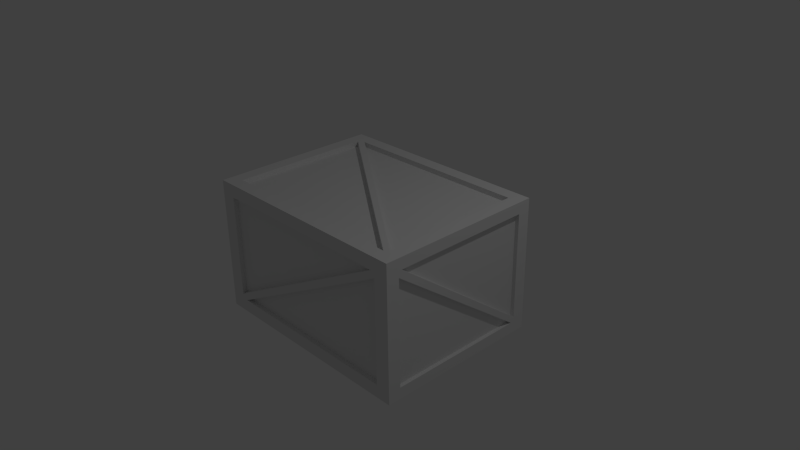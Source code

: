 # Source: box.blend  (saved by Blender 2.76.0; exported with 4.5.12 LTS)
import bpy
from mathutils import Matrix  # noqa: F401  (used for matrix-valued properties, if any)

bpy.ops.wm.read_factory_settings(use_empty=True)
scene = bpy.context.scene
scene.name = 'Scene'

# ---- collections
col_collection_1 = bpy.data.collections.new('Collection 1'); scene.collection.children.link(col_collection_1)

# ---- materials (node trees are filled in below, after node groups)
mat_material = bpy.data.materials.new('Material')
mat_material.alpha_threshold = 0.0
mat_material.use_transparent_shadow = False
mat_material.roughness = 0.5
mat_material.line_color = (0.0, 0.0, 0.0, 1.0)

# ---- material node trees

# ---- world
world_world = bpy.data.worlds.new('World'); scene.world = world_world
world_world.color = (0.05088, 0.05088, 0.05088)
world_world.use_sun_shadow = False
world_world.sun_shadow_jitter_overblur = 0.0
world_world.cycles.sampling_method = 'MANUAL'
world_world.cycles.sample_map_resolution = 256

# ---- cameras
cam_camera = bpy.data.cameras.new('Camera')
cam_camera.clip_end = 100.0
cam_camera.lens = 35.0
cam_camera.sensor_width = 32.0
cam_camera.sensor_height = 18.0
cam_camera.ortho_scale = 7.314
cam_camera.dof.focus_distance = 0.0
cam_camera.dof.aperture_fstop = 128.0

# ---- lights
light_lamp = bpy.data.lights.new('Lamp', 'POINT')
light_lamp.transmission_factor = 0.0
light_lamp.cutoff_distance = 30.0
light_lamp.energy = 100.0
light_lamp.shadow_buffer_clip_start = 1.001
light_lamp.shadow_soft_size = 0.1
light_lamp.shadow_maximum_resolution = 0.006
light_lamp.use_absolute_resolution = True
light_lamp.cycles.use_multiple_importance_sampling = False

# ---- meshes
me_cube = bpy.data.meshes.new('Cube')
me_cube.from_pydata([(1.0, 1.169, -0.919), (1.0, -1.169, -0.919), (-1.0, -1.169, -0.919), (-1.0, 1.169, -0.919), (1.0, 1.169, 0.919), (1.0, -1.169, 0.919), (-1.0, -1.169, 0.919), (-1.0, 1.169, 0.919), (0.8667, 1.169, -0.7397), (-0.8667, 1.169, -0.7397), (0.8667, 1.169, 0.7397), (0.8667, -1.169, -0.7397), (-0.8667, -1.169, -0.7397), (0.8667, -1.169, 0.7397), (-0.8667, -1.169, 0.7397), (-0.8667, 1.169, 0.7397), (0.8667, 1.105, -0.7397), (-0.8667, 1.105, -0.7397), (0.8667, 1.105, 0.7397), (0.8667, -1.105, -0.7397), (-0.8667, -1.105, -0.7397), (0.8667, -1.105, 0.7397), (-0.8667, -1.105, 0.7397), (-0.8667, 1.105, 0.7397), (1.0, 0.992, -0.7624), (1.0, -0.992, -0.7624), (1.0, 0.992, 0.7624), (1.0, -0.992, 0.7624), (-1.0, -0.992, -0.7624), (-1.0, 0.992, -0.7624), (-1.0, -0.992, 0.7624), (-1.0, 0.992, 0.7624), (0.9655, 0.992, -0.7624), (0.9655, -0.992, -0.7624), (0.9655, 0.992, 0.7624), (0.9655, -0.992, 0.7624), (-0.9655, -0.992, -0.7624), (-0.9655, 0.992, -0.7624), (-0.9655, -0.992, 0.7624), (-0.9655, 0.992, 0.7624), (0.883, 0.9943, -0.919), (0.883, -0.9943, -0.919), (-0.883, 0.9943, -0.919), (-0.883, -0.9943, -0.919), (0.883, 0.9943, 0.919), (0.883, -0.9943, 0.919), (-0.883, 0.9943, 0.919), (-0.883, -0.9943, 0.919), (0.883, 0.9943, -0.8489), (0.883, -0.9943, -0.8489), (-0.883, 0.9943, -0.8489), (-0.883, -0.9943, -0.8489), (0.883, 0.9943, 0.8489), (0.883, -0.9943, 0.8489), (-0.883, 0.9943, 0.8489), (-0.883, -0.9943, 0.8489), (-0.9352, 1.169, -0.919), (-0.9352, -1.169, -0.919), (-0.9352, 1.169, 0.919), (-0.9352, -1.169, 0.919), (-0.8105, 1.169, -0.7397), (-0.8105, -1.169, -0.7397), (-0.8105, 1.169, 0.7397), (-0.8105, -1.169, 0.7397), (-0.8105, 1.105, -0.7397), (-0.8105, -1.105, -0.7397), (-0.8105, 1.105, 0.7397), (-0.8105, -1.105, 0.7397), (-0.8258, 0.9943, -0.919), (-0.8258, -0.9943, -0.919), (-0.8258, 0.9943, 0.919), (-0.8258, -0.9943, 0.919), (-0.8258, 0.9943, -0.8489), (-0.8258, -0.9943, -0.8489), (-0.8258, 0.9943, 0.8489), (-0.8258, -0.9943, 0.8489), (0.9572, 1.169, -0.919), (0.9572, -1.169, -0.919), (0.9572, 1.169, 0.919), (0.9572, -1.169, 0.919), (0.8296, 1.169, -0.7397), (0.8296, -1.169, -0.7397), (0.8296, 1.169, 0.7397), (0.8296, -1.169, 0.7397), (0.8296, 1.105, -0.7397), (0.8296, -1.105, -0.7397), (0.8296, 1.105, 0.7397), (0.8296, -1.105, 0.7397), (0.8452, 0.9943, -0.919), (0.8452, -0.9943, -0.919), (0.8452, 0.9943, 0.919), (0.8452, -0.9943, 0.919), (0.8452, 0.9943, -0.8489), (0.8452, -0.9943, -0.8489), (0.8452, 0.9943, 0.8489), (0.8452, -0.9943, 0.8489), (1.0, 1.115, -0.919), (-1.0, 1.115, -0.919), (1.0, 1.115, 0.919), (-1.0, 1.115, 0.919), (1.0, 0.9463, -0.7624), (-1.0, 0.9463, -0.7624), (1.0, 0.9463, 0.7624), (-1.0, 0.9463, 0.7624), (0.9655, 0.9463, -0.7624), (-0.9655, 0.9463, -0.7624), (0.9655, 0.9463, 0.7624), (-0.9655, 0.9463, 0.7624), (0.883, 0.9485, -0.919), (-0.883, 0.9485, -0.919), (0.883, 0.9485, 0.919), (-0.883, 0.9485, 0.919), (0.883, 0.9485, -0.8489), (-0.883, 0.9485, -0.8489), (0.883, 0.9485, 0.8489), (-0.883, 0.9485, 0.8489), (-0.8258, 0.9485, 0.8489), (-0.8258, 0.9485, -0.8489), (0.8452, 0.9485, -0.8489), (0.8452, 0.9485, 0.8489), (1.0, -1.113, -0.919), (1.0, -1.113, 0.919), (1.0, -0.9449, -0.7624), (1.0, -0.9449, 0.7624), (0.9655, -0.9449, -0.7624), (0.9655, -0.9449, 0.7624), (0.883, -0.9471, -0.919), (0.883, -0.9471, 0.919), (0.883, -0.9471, -0.8489), (0.883, -0.9471, 0.8489), (-0.8258, -0.9471, 0.8489), (0.8452, -0.9471, 0.8489), (-1.0, -1.113, -0.919), (-1.0, -1.113, 0.919), (-1.0, -0.9449, -0.7624), (-1.0, -0.9449, 0.7624), (-0.9655, -0.9449, -0.7624), (-0.9655, -0.9449, 0.7624), (-0.883, -0.9471, -0.919), (-0.883, -0.9471, 0.919), (-0.883, -0.9471, -0.8489), (-0.883, -0.9471, 0.8489), (-0.8258, -0.9471, -0.8489), (0.8452, -0.9471, -0.8489), (1.0, 1.169, -0.8358), (1.0, -1.169, -0.8358), (-1.0, -1.169, -0.8358), (-1.0, 1.169, -0.8358), (0.8667, 1.169, -0.6727), (0.8667, -1.169, -0.6727), (-0.8667, -1.169, -0.6727), (-0.8667, 1.169, -0.6727), (0.8667, 1.105, -0.6727), (0.8667, -1.105, -0.6727), (-0.8667, -1.105, -0.6727), (-0.8667, 1.105, -0.6727), (1.0, 0.992, -0.6933), (1.0, -0.992, -0.6933), (-1.0, -0.992, -0.6933), (-1.0, 0.992, -0.6933), (0.9655, 0.992, -0.6933), (0.9655, -0.992, -0.6933), (-0.9655, -0.992, -0.6933), (-0.9655, 0.992, -0.6933), (-0.8105, 1.105, -0.6727), (-0.8105, -1.105, -0.6727), (0.8296, -1.105, -0.6727), (0.8296, 1.105, -0.6727), (-0.9655, 0.9463, -0.6933), (0.9655, 0.9463, -0.6933), (-0.9655, -0.9449, -0.6933), (0.9655, -0.9449, -0.6933), (1.0, 1.169, 0.8159), (1.0, -1.169, 0.8159), (-1.0, -1.169, 0.8159), (-1.0, 1.169, 0.8159), (0.8667, 1.169, 0.6567), (0.8667, -1.169, 0.6567), (-0.8667, -1.169, 0.6567), (-0.8667, 1.169, 0.6567), (0.8667, 1.105, 0.6567), (0.8667, -1.105, 0.6567), (-0.8667, -1.105, 0.6567), (-0.8667, 1.105, 0.6567), (1.0, 0.992, 0.6768), (1.0, -0.992, 0.6768), (-1.0, -0.992, 0.6768), (-1.0, 0.992, 0.6768), (0.9655, 0.992, 0.6768), (0.9655, -0.992, 0.6768), (-0.9655, -0.992, 0.6768), (-0.9655, 0.992, 0.6768), (-0.8105, 1.105, 0.6567), (0.8296, 1.105, 0.6567), (-0.8105, -1.105, 0.6567), (0.8296, -1.105, 0.6567), (-0.9655, 0.9463, 0.6768), (0.9655, 0.9463, 0.6768), (-0.9655, -0.9449, 0.6768), (0.9655, -0.9449, 0.6768)], [], [(98, 4, 44, 110), (79, 5, 45, 91), (174, 6, 30, 186), (146, 2, 12, 150), (121, 5, 27, 123), (59, 6, 14, 63), (179, 15, 23, 183), (63, 14, 22, 67), (173, 5, 13, 177), (144, 0, 8, 148), (78, 4, 10, 82), (175, 7, 15, 179), (77, 1, 11, 81), (56, 3, 9, 60), (194, 67, 22, 182), (164, 64, 17, 155), (177, 13, 21, 181), (148, 8, 16, 152), (82, 10, 18, 86), (150, 12, 20, 154), (81, 11, 19, 85), (60, 9, 17, 64), (186, 30, 38, 190), (123, 27, 35, 125), (145, 1, 25, 157), (172, 4, 26, 184), (99, 7, 31, 103), (96, 0, 24, 100), (147, 3, 29, 159), (132, 2, 28, 134), (199, 125, 35, 189), (196, 107, 39, 191), (157, 25, 33, 161), (100, 24, 32, 104), (103, 31, 39, 107), (159, 29, 37, 163), (134, 28, 36, 136), (184, 26, 34, 188), (139, 47, 55, 141), (126, 41, 49, 128), (133, 6, 47, 139), (120, 1, 41, 126), (58, 7, 46, 70), (97, 3, 42, 109), (57, 2, 43, 69), (76, 0, 40, 88), (142, 73, 51, 140), (130, 141, 55, 75), (70, 46, 54, 74), (109, 42, 50, 113), (88, 40, 48, 92), (91, 45, 53, 95), (110, 44, 52, 114), (69, 43, 51, 73), (89, 69, 73, 93), (47, 71, 75, 55), (42, 68, 72, 50), (90, 70, 74, 94), (131, 130, 75, 95), (143, 93, 73, 142), (3, 56, 68, 42), (77, 57, 69, 89), (78, 58, 70, 90), (80, 60, 64, 84), (12, 61, 65, 20), (15, 62, 66, 23), (167, 84, 64, 164), (195, 87, 67, 194), (76, 56, 60, 80), (2, 57, 61, 12), (7, 58, 62, 15), (83, 63, 67, 87), (79, 59, 63, 83), (6, 59, 71, 47), (5, 79, 83, 13), (13, 83, 87, 21), (0, 76, 80, 8), (181, 21, 87, 195), (152, 16, 84, 167), (8, 80, 84, 16), (4, 78, 90, 44), (1, 77, 89, 41), (128, 49, 93, 143), (129, 131, 95, 53), (44, 90, 94, 52), (41, 89, 93, 49), (71, 91, 95, 75), (68, 88, 92, 72), (56, 76, 88, 68), (61, 81, 85, 65), (62, 82, 86, 66), (57, 77, 81, 61), (58, 78, 82, 62), (59, 79, 91, 71), (52, 94, 119, 114), (48, 112, 118, 92), (92, 118, 117, 72), (94, 74, 116, 119), (127, 110, 114, 129), (138, 109, 113, 140), (74, 54, 115, 116), (72, 117, 113, 50), (132, 97, 109, 138), (0, 96, 108, 40), (7, 99, 111, 46), (40, 108, 112, 48), (46, 111, 115, 54), (29, 101, 105, 37), (135, 103, 107, 137), (122, 100, 104, 124), (198, 137, 107, 196), (188, 34, 106, 197), (3, 97, 101, 29), (120, 96, 100, 122), (133, 99, 103, 135), (26, 102, 106, 34), (4, 98, 102, 26), (121, 98, 110, 127), (5, 121, 127, 45), (6, 133, 135, 30), (1, 120, 122, 25), (190, 38, 137, 198), (25, 122, 124, 33), (30, 135, 137, 38), (2, 132, 138, 43), (43, 138, 140, 51), (45, 127, 129, 53), (114, 119, 131, 129), (112, 128, 143, 118), (118, 143, 142, 117), (119, 116, 130, 131), (116, 115, 141, 130), (117, 142, 140, 113), (96, 120, 126, 108), (99, 133, 139, 111), (108, 126, 128, 112), (111, 139, 141, 115), (101, 134, 136, 105), (197, 106, 125, 199), (97, 132, 134, 101), (102, 123, 125, 106), (98, 121, 123, 102), (128, 126, 68, 72), (109, 89, 93, 113), (126, 41, 89, 109, 42, 68), (115, 95, 91, 111), (127, 129, 74, 70), (70, 46, 111, 91, 45, 127), (104, 169, 171, 124), (36, 162, 170, 136), (32, 160, 169, 104), (136, 170, 168, 105), (180, 152, 167, 193), (19, 153, 166, 85), (85, 166, 165, 65), (193, 167, 164, 192), (24, 156, 160, 32), (187, 159, 163, 191), (185, 157, 161, 189), (105, 168, 163, 37), (124, 171, 161, 33), (175, 147, 159, 187), (0, 144, 156, 24), (173, 145, 157, 185), (28, 158, 162, 36), (178, 150, 154, 182), (176, 148, 152, 180), (11, 149, 153, 19), (192, 164, 155, 183), (65, 165, 154, 20), (3, 147, 151, 9), (172, 144, 148, 176), (1, 145, 149, 11), (9, 151, 155, 17), (174, 146, 150, 178), (2, 146, 158, 28), (6, 174, 178, 14), (4, 172, 176, 10), (66, 192, 183, 23), (10, 176, 180, 18), (14, 178, 182, 22), (5, 173, 185, 27), (7, 175, 187, 31), (27, 185, 189, 35), (31, 187, 191, 39), (86, 193, 192, 66), (18, 180, 193, 86), (169, 197, 199, 171), (162, 190, 198, 170), (160, 188, 197, 169), (170, 198, 196, 168), (153, 181, 195, 166), (166, 195, 194, 165), (156, 184, 188, 160), (168, 196, 191, 163), (171, 199, 189, 161), (144, 172, 184, 156), (158, 186, 190, 162), (149, 177, 181, 153), (165, 194, 182, 154), (147, 175, 179, 151), (145, 173, 177, 149), (151, 179, 183, 155), (146, 174, 186, 158), (151, 82, 86, 155), (180, 176, 60, 64), (60, 9, 151, 82, 10, 176), (189, 185, 100, 104), (156, 160, 125, 123), (100, 24, 156, 123, 27, 185), (154, 150, 83, 87), (181, 177, 61, 65), (177, 13, 83, 150, 12, 61), (191, 136, 134, 187), (162, 107, 103, 158), (134, 28, 158, 103, 31, 187)])
_uv = me_cube.uv_layers.new(name='UVMap')
_uv.uv.foreach_set('vector', [0.4063, 0.2251, 0.4059, 0.2258, 0.3903, 0.2205, 0.3841, 0.2201, 0.09197, 0.3094, 0.1008, 0.3147, 0.1477, 0.3048, 0.1491, 0.3101, 0.2825, 0.4482, 0.2818, 0.447, 0.2963, 0.4453, 0.2985, 0.4507, 0.2966, 0.5335, 0.2902, 0.5499, 0.2692, 0.5151, 0.2723, 0.5039, 0.1178, 0.3132, 0.1008, 0.3147, 0.1292, 0.3121, 0.1362, 0.3103, 0.2823, 0.4465, 0.2818, 0.447, 0.2699, 0.4455, 0.2669, 0.4387, 0.4769, 0.4173, 0.4701, 0.4086, 0.481, 0.4148, 0.4858, 0.4299, 0.2669, 0.4387, 0.2699, 0.4455, 0.2589, 0.4396, 0.2612, 0.4283, 0.1296, 0.3818, 0.1388, 0.3871, 0.06712, 0.38, 0.115, 0.3803, 0.3884, 0.2145, 0.3893, 0.1961, 0.4185, 0.2234, 0.4131, 0.2318, 0.4031, 0.2221, 0.4059, 0.2258, 0.4194, 0.2231, 0.4225, 0.2239, 0.4559, 0.4007, 0.4544, 0.4009, 0.4701, 0.4086, 0.4769, 0.4173, 0.1084, 0.372, 0.1118, 0.3627, 0.1255, 0.3957, 0.1259, 0.3969, 0.6121, 0.4985, 0.5987, 0.507, 0.6289, 0.4829, 0.6074, 0.476, 0.7471, 0.6947, 0.7471, 0.7052, 0.74, 0.7052, 0.74, 0.6947, 0.7767, 0.7066, 0.7767, 0.7151, 0.7696, 0.7151, 0.7696, 0.7066, 0.5117, 0.8839, 0.5222, 0.8839, 0.5222, 0.892, 0.5117, 0.892, 0.4131, 0.2318, 0.4185, 0.2234, 0.4324, 0.2269, 0.4266, 0.2345, 0.5774, 0.8907, 0.5727, 0.8907, 0.5727, 0.8827, 0.5774, 0.8827, 0.5398, 0.9105, 0.5398, 0.902, 0.5478, 0.902, 0.5478, 0.9105, 0.08271, 0.3286, 0.08223, 0.3269, 0.08099, 0.3449, 0.08874, 0.3494, 0.4937, 0.8605, 0.4937, 0.8676, 0.4857, 0.8676, 0.4857, 0.8605, 0.2985, 0.4507, 0.2963, 0.4453, 0.299, 0.4439, 0.3014, 0.4488, 0.0002686, 0.8339, 0.0002686, 0.8279, 0.004631, 0.8279, 0.004631, 0.8339, 0.1274, 0.3648, 0.1118, 0.3627, 0.1373, 0.3313, 0.1411, 0.3355, 0.3562, 0.3261, 0.3562, 0.3237, 0.3483, 0.3297, 0.3465, 0.3241, 0.5416, 0.3317, 0.5437, 0.3342, 0.5509, 0.3239, 0.5469, 0.3289, 0.3809, 0.192, 0.3893, 0.1961, 0.3491, 0.2203, 0.3414, 0.2187, 0.6438, 0.4149, 0.6567, 0.4214, 0.5948, 0.4449, 0.5875, 0.4381, 0.2963, 0.5608, 0.2902, 0.5499, 0.3277, 0.5441, 0.3385, 0.5481, 0.7472, 0.7039, 0.7472, 0.7147, 0.7413, 0.7147, 0.7413, 0.7039, 0.9724, 0.5281, 0.9724, 0.5173, 0.9782, 0.5173, 0.9782, 0.5281, 0.1411, 0.3355, 0.1373, 0.3313, 0.1407, 0.3238, 0.1415, 0.3211, 0.01933, 0.8171, 0.01933, 0.8229, 0.01497, 0.8229, 0.01497, 0.8171, 0.005168, 0.8337, 0.005168, 0.8279, 0.009531, 0.8279, 0.009531, 0.8337, 0.5875, 0.4381, 0.5948, 0.4449, 0.5828, 0.4506, 0.5711, 0.4503, 0.01443, 0.8171, 0.01443, 0.8231, 0.01007, 0.8231, 0.01007, 0.8171, 0.3465, 0.3241, 0.3483, 0.3297, 0.3473, 0.3324, 0.3453, 0.3274, 0.308, 0.4072, 0.3051, 0.4048, 0.3072, 0.4115, 0.3081, 0.4189, 0.5484, 0.867, 0.5543, 0.867, 0.5543, 0.8758, 0.5484, 0.8758, 0.2817, 0.4484, 0.2818, 0.447, 0.2844, 0.4512, 0.2864, 0.4529, 0.1095, 0.3512, 0.1118, 0.3627, 0.105, 0.3592, 0.1145, 0.3381, 0.4535, 0.4018, 0.4544, 0.4009, 0.4318, 0.4036, 0.4287, 0.3993, 0.6486, 0.4329, 0.6567, 0.4214, 0.6624, 0.4245, 0.6433, 0.4473, 0.2794, 0.548, 0.2902, 0.5499, 0.2904, 0.5652, 0.2711, 0.562, 0.3971, 0.1937, 0.3893, 0.1961, 0.3921, 0.1842, 0.4095, 0.183, 0.7285, 0.5196, 0.7225, 0.5196, 0.7225, 0.5124, 0.7285, 0.5124, 0.9629, 0.7526, 0.9701, 0.7526, 0.9701, 0.7586, 0.9629, 0.7586, 0.5528, 0.8853, 0.5455, 0.8853, 0.5455, 0.8765, 0.5528, 0.8765, 0.5115, 0.8576, 0.5172, 0.8576, 0.5172, 0.8664, 0.5115, 0.8664, 0.4095, 0.183, 0.3921, 0.1842, 0.393, 0.1629, 0.4118, 0.1663, 0.505, 0.9111, 0.5002, 0.9111, 0.5002, 0.9022, 0.505, 0.9022, 0.3841, 0.2201, 0.3903, 0.2205, 0.3845, 0.2168, 0.375, 0.2145, 0.2711, 0.562, 0.2904, 0.5652, 0.2872, 0.5854, 0.2664, 0.5765, 0.1024, 0.3816, 0.2711, 0.562, 0.2664, 0.5765, 0.09457, 0.3889, 0.2844, 0.4512, 0.2837, 0.4476, 0.2863, 0.4525, 0.2858, 0.456, 0.5172, 0.8576, 0.5245, 0.8576, 0.5245, 0.8664, 0.5172, 0.8664, 0.3477, 0.3219, 0.4287, 0.3993, 0.4184, 0.3993, 0.3457, 0.3169, 0.7519, 0.7526, 0.9629, 0.7526, 0.9629, 0.7586, 0.7519, 0.7586, 0.7285, 0.7306, 0.7225, 0.7306, 0.7225, 0.5196, 0.7285, 0.5196, 0.5987, 0.507, 0.6121, 0.4985, 0.6107, 0.4856, 0.6036, 0.5097, 0.1084, 0.372, 0.2794, 0.548, 0.2711, 0.562, 0.1024, 0.3816, 0.3542, 0.321, 0.4535, 0.4018, 0.4287, 0.3993, 0.3477, 0.3219, 0.4003, 0.3362, 0.6074, 0.476, 0.5939, 0.4651, 0.4147, 0.3393, 0.5398, 0.902, 0.5398, 0.8949, 0.5478, 0.8949, 0.5478, 0.902, 0.4701, 0.4086, 0.4675, 0.4003, 0.4767, 0.403, 0.481, 0.4148, 0.9838, 0.7067, 0.9838, 0.7151, 0.7767, 0.7151, 0.7767, 0.7066, 0.9542, 0.6947, 0.9542, 0.7052, 0.7471, 0.7052, 0.7471, 0.6947, 0.3765, 0.3121, 0.6121, 0.4985, 0.6074, 0.476, 0.4003, 0.3362, 0.2902, 0.5499, 0.2794, 0.548, 0.2559, 0.513, 0.2692, 0.5151, 0.4544, 0.4009, 0.4535, 0.4018, 0.4675, 0.4003, 0.4701, 0.4086, 0.04928, 0.3021, 0.2805, 0.3872, 0.2726, 0.3726, 0.06898, 0.2926, 0.1325, 0.3832, 0.2823, 0.4465, 0.2669, 0.4387, 0.102, 0.378, 0.2818, 0.447, 0.2823, 0.4465, 0.2837, 0.4476, 0.2844, 0.4512, 0.1008, 0.3147, 0.09197, 0.3094, 0.04928, 0.3021, 0.0002686, 0.3049, 0.5222, 0.8839, 0.5269, 0.8839, 0.5269, 0.892, 0.5222, 0.892, 0.3893, 0.1961, 0.3971, 0.1937, 0.4249, 0.2219, 0.4185, 0.2234, 0.9588, 0.6947, 0.9588, 0.7052, 0.9542, 0.7052, 0.9542, 0.6947, 0.9884, 0.7067, 0.9884, 0.7151, 0.9838, 0.7151, 0.9838, 0.7067, 0.4185, 0.2234, 0.4249, 0.2219, 0.4417, 0.2255, 0.4324, 0.2269, 0.4059, 0.2258, 0.4031, 0.2221, 0.3939, 0.2233, 0.3903, 0.2205, 0.1118, 0.3627, 0.1084, 0.372, 0.1024, 0.3816, 0.105, 0.3592, 0.7285, 0.7354, 0.7225, 0.7354, 0.7225, 0.7306, 0.7285, 0.7306, 0.7471, 0.7526, 0.7519, 0.7526, 0.7519, 0.7586, 0.7471, 0.7586, 0.3903, 0.2205, 0.3939, 0.2233, 0.3912, 0.2163, 0.3845, 0.2168, 0.5543, 0.867, 0.5591, 0.867, 0.5591, 0.8758, 0.5543, 0.8758, 0.2837, 0.4476, 0.1732, 0.3838, 0.1893, 0.3845, 0.2863, 0.4525, 0.6707, 0.3964, 0.4095, 0.183, 0.4118, 0.1663, 0.6799, 0.3852, 0.6723, 0.4115, 0.3971, 0.1937, 0.4095, 0.183, 0.6707, 0.3964, 0.2652, 0.4914, 0.08271, 0.3286, 0.08874, 0.3494, 0.2411, 0.469, 0.4675, 0.4003, 0.3681, 0.3223, 0.3705, 0.322, 0.4767, 0.403, 0.2794, 0.548, 0.1084, 0.372, 0.1259, 0.3969, 0.2559, 0.513, 0.4535, 0.4018, 0.3542, 0.321, 0.3681, 0.3223, 0.4675, 0.4003, 0.2823, 0.4465, 0.1325, 0.3832, 0.1732, 0.3838, 0.2837, 0.4476, 0.7471, 0.5074, 0.7519, 0.5074, 0.7519, 0.5132, 0.7471, 0.5132, 0.9736, 0.7354, 0.9678, 0.7354, 0.9678, 0.7306, 0.9736, 0.7306, 0.9736, 0.7306, 0.9678, 0.7306, 0.9678, 0.5196, 0.9736, 0.5196, 0.7519, 0.5074, 0.9629, 0.5075, 0.9629, 0.5132, 0.7519, 0.5132, 0.1604, 0.3, 0.3841, 0.2201, 0.375, 0.2145, 0.1865, 0.3011, 0.3089, 0.5683, 0.6433, 0.4473, 0.6479, 0.4599, 0.3076, 0.5854, 0.9629, 0.5075, 0.9701, 0.5075, 0.9701, 0.5132, 0.9629, 0.5132, 0.9736, 0.5196, 0.9678, 0.5196, 0.9678, 0.5124, 0.9736, 0.5124, 0.2963, 0.5608, 0.6486, 0.4329, 0.6433, 0.4473, 0.3089, 0.5683, 0.3893, 0.1961, 0.3809, 0.192, 0.3737, 0.1845, 0.3921, 0.1842, 0.5437, 0.3342, 0.5416, 0.3317, 0.5034, 0.3413, 0.5119, 0.338, 0.3921, 0.1842, 0.3737, 0.1845, 0.3727, 0.1677, 0.393, 0.1629, 0.5455, 0.8853, 0.5398, 0.8853, 0.5398, 0.8765, 0.5455, 0.8765, 0.5948, 0.4449, 0.5922, 0.4486, 0.5759, 0.4545, 0.5828, 0.4506, 0.3261, 0.3942, 0.5469, 0.3289, 0.5545, 0.3192, 0.3297, 0.3888, 0.102, 0.2321, 0.3851, 0.07849, 0.3636, 0.08878, 0.1116, 0.2175, 0.7336, 0.5281, 0.7336, 0.5173, 0.9724, 0.5173, 0.9724, 0.5281, 0.9918, 0.7039, 0.9918, 0.7147, 0.986, 0.7147, 0.986, 0.7039, 0.6567, 0.4214, 0.6486, 0.4329, 0.5922, 0.4486, 0.5948, 0.4449, 0.05976, 0.2645, 0.4405, 0.04104, 0.3851, 0.07849, 0.102, 0.2321, 0.3014, 0.4008, 0.5416, 0.3317, 0.5469, 0.3289, 0.3261, 0.3942, 0.3947, 0.2342, 0.3909, 0.2359, 0.3928, 0.2458, 0.3933, 0.2381, 0.4059, 0.2258, 0.4063, 0.2251, 0.3909, 0.2359, 0.3947, 0.2342, 0.1178, 0.3132, 0.4063, 0.2251, 0.3841, 0.2201, 0.1604, 0.3, 0.1008, 0.3147, 0.1178, 0.3132, 0.1604, 0.3, 0.1477, 0.3048, 0.3015, 0.3989, 0.3014, 0.4008, 0.3261, 0.3942, 0.3218, 0.3965, 0.1118, 0.3627, 0.1095, 0.3512, 0.1397, 0.3281, 0.1373, 0.3313, 0.7277, 0.5281, 0.7277, 0.5173, 0.7336, 0.5173, 0.7336, 0.5281, 0.0988, 0.2366, 0.102, 0.2321, 0.1116, 0.2175, 0.1035, 0.2259, 0.2963, 0.4453, 0.2993, 0.4437, 0.3019, 0.4398, 0.299, 0.4439, 0.2902, 0.5499, 0.2963, 0.5608, 0.3089, 0.5683, 0.2904, 0.5652, 0.2904, 0.5652, 0.3089, 0.5683, 0.3076, 0.5854, 0.2872, 0.5854, 0.5002, 0.9111, 0.4942, 0.9111, 0.4942, 0.9022, 0.5002, 0.9022, 0.7471, 0.5132, 0.7519, 0.5132, 0.7519, 0.7526, 0.7471, 0.7526, 0.9678, 0.7354, 0.7285, 0.7354, 0.7285, 0.7306, 0.9678, 0.7306, 0.9678, 0.7306, 0.7285, 0.7306, 0.7285, 0.5196, 0.9678, 0.5196, 0.7519, 0.5132, 0.9629, 0.5132, 0.9629, 0.7526, 0.7519, 0.7526, 0.9629, 0.5132, 0.9701, 0.5132, 0.9701, 0.7526, 0.9629, 0.7526, 0.9678, 0.5196, 0.7285, 0.5196, 0.7285, 0.5124, 0.9678, 0.5124, 0.3809, 0.192, 0.1095, 0.3512, 0.1145, 0.3381, 0.3737, 0.1845, 0.5416, 0.3317, 0.3014, 0.4008, 0.308, 0.4072, 0.5034, 0.3413, 0.3737, 0.1845, 0.1145, 0.3381, 0.1086, 0.3283, 0.3727, 0.1677, 0.5034, 0.3413, 0.308, 0.4072, 0.3081, 0.4189, 0.4846, 0.3409, 0.737, 0.401, 0.381, 0.5407, 0.4075, 0.5469, 0.7141, 0.4093, 0.986, 0.7039, 0.986, 0.7147, 0.7472, 0.7147, 0.7472, 0.7039, 0.6486, 0.4329, 0.2963, 0.5608, 0.3385, 0.5481, 0.5922, 0.4486, 0.3909, 0.2359, 0.1362, 0.3103, 0.1402, 0.316, 0.3928, 0.2458, 0.4063, 0.2251, 0.1178, 0.3132, 0.1362, 0.3103, 0.3909, 0.2359, 0.1435, 0.898, 0.1435, 0.8891, 0.4701, 0.8908, 0.4701, 0.8997, 0.4706, 0.8816, 0.1422, 0.8816, 0.1422, 0.8727, 0.4706, 0.8727, 0.1435, 0.8891, 0.1391, 0.8852, 0.1422, 0.8816, 0.4706, 0.8816, 0.4749, 0.8854, 0.4701, 0.8908, 0.4705, 0.8722, 0.1422, 0.8705, 0.1422, 0.8616, 0.4706, 0.8633, 0.1436, 0.8541, 0.1436, 0.8452, 0.4701, 0.8452, 0.4701, 0.8541, 0.4701, 0.8541, 0.4749, 0.8595, 0.4706, 0.8633, 0.1422, 0.8616, 0.1391, 0.858, 0.1436, 0.8541, 0.986, 0.5222, 0.986, 0.5309, 0.7472, 0.5309, 0.7472, 0.5222, 0.7277, 0.7098, 0.7277, 0.7011, 0.7336, 0.7011, 0.7336, 0.7098, 0.9918, 0.5222, 0.9918, 0.5309, 0.986, 0.5309, 0.986, 0.5222, 0.7336, 0.7098, 0.7336, 0.7011, 0.9724, 0.7011, 0.9724, 0.7098, 0.9885, 0.5388, 0.9884, 0.7067, 0.9838, 0.7067, 0.9838, 0.5388, 0.9588, 0.5184, 0.9588, 0.5269, 0.9542, 0.5269, 0.9542, 0.5184, 0.9542, 0.5184, 0.9542, 0.5269, 0.7471, 0.5269, 0.7471, 0.5184, 0.9838, 0.5388, 0.9838, 0.7067, 0.7767, 0.7066, 0.7767, 0.5388, 0.01933, 0.8229, 0.01933, 0.8316, 0.01497, 0.8316, 0.01497, 0.8229, 0.4647, 0.389, 0.5875, 0.4381, 0.5711, 0.4503, 0.4702, 0.3755, 0.1607, 0.383, 0.1411, 0.3355, 0.1415, 0.3211, 0.1724, 0.3913, 0.9724, 0.7098, 0.9724, 0.7011, 0.9782, 0.7011, 0.9782, 0.7098, 0.7472, 0.5222, 0.7472, 0.5309, 0.7413, 0.5309, 0.7413, 0.5222, 0.4559, 0.4007, 0.6438, 0.4149, 0.5875, 0.4381, 0.4647, 0.389, 0.3893, 0.1961, 0.3884, 0.2145, 0.3536, 0.2306, 0.3491, 0.2203, 0.1296, 0.3818, 0.1274, 0.3648, 0.1411, 0.3355, 0.1607, 0.383, 0.01443, 0.8231, 0.01443, 0.8318, 0.01007, 0.8318, 0.01007, 0.8231, 0.2712, 0.4604, 0.2723, 0.5039, 0.2596, 0.4885, 0.262, 0.469, 0.3681, 0.3172, 0.4131, 0.2318, 0.4266, 0.2345, 0.3715, 0.3179, 0.1255, 0.3957, 0.1275, 0.3967, 0.122, 0.4136, 0.1247, 0.4086, 0.7767, 0.5388, 0.7767, 0.7066, 0.7696, 0.7066, 0.7696, 0.5387, 0.7471, 0.5184, 0.7471, 0.5269, 0.74, 0.5269, 0.74, 0.5184, 0.6567, 0.4214, 0.6438, 0.4149, 0.6433, 0.3931, 0.6919, 0.3933, 0.3562, 0.3261, 0.3884, 0.2145, 0.4131, 0.2318, 0.3681, 0.3172, 0.1118, 0.3627, 0.1274, 0.3648, 0.1275, 0.3967, 0.1255, 0.3957, 0.4937, 0.8676, 0.4937, 0.876, 0.4857, 0.876, 0.4857, 0.8676, 0.2825, 0.4482, 0.2966, 0.5335, 0.2723, 0.5039, 0.2712, 0.4604, 0.2902, 0.5499, 0.2966, 0.5335, 0.3286, 0.5328, 0.3277, 0.5441, 0.2818, 0.447, 0.2825, 0.4482, 0.2712, 0.4604, 0.2699, 0.4455, 0.3562, 0.3237, 0.3562, 0.3261, 0.3681, 0.3172, 0.3658, 0.3218, 0.7767, 0.5283, 0.7767, 0.5388, 0.7696, 0.5387, 0.7696, 0.5283, 0.5727, 0.8907, 0.5622, 0.8907, 0.5622, 0.8827, 0.5727, 0.8827, 0.2699, 0.4455, 0.2712, 0.4604, 0.262, 0.469, 0.2589, 0.4396, 0.1388, 0.3871, 0.1296, 0.3818, 0.1607, 0.383, 0.159, 0.3852, 0.5437, 0.3342, 0.5457, 0.3339, 0.5581, 0.3175, 0.5509, 0.3239, 0.0002686, 0.8279, 0.0002686, 0.8171, 0.004631, 0.8171, 0.004631, 0.8279, 0.005168, 0.8279, 0.005168, 0.8171, 0.009531, 0.8171, 0.009531, 0.8279, 0.9838, 0.5283, 0.9838, 0.5388, 0.7767, 0.5388, 0.7767, 0.5283, 0.9885, 0.5283, 0.9885, 0.5388, 0.9838, 0.5388, 0.9838, 0.5283, 0.986, 0.5309, 0.986, 0.7039, 0.7472, 0.7039, 0.7472, 0.5309, 0.7277, 0.7011, 0.7277, 0.5281, 0.7336, 0.5281, 0.7336, 0.7011, 0.9918, 0.5309, 0.9918, 0.7039, 0.986, 0.7039, 0.986, 0.5309, 0.7336, 0.7011, 0.7336, 0.5281, 0.9724, 0.5281, 0.9724, 0.7011, 0.9588, 0.5269, 0.9588, 0.6947, 0.9542, 0.6947, 0.9542, 0.5269, 0.9542, 0.5269, 0.9542, 0.6947, 0.7471, 0.6947, 0.7471, 0.5269, 0.3536, 0.2306, 0.3465, 0.3241, 0.3453, 0.3274, 0.343, 0.2335, 0.9724, 0.7011, 0.9724, 0.5281, 0.9782, 0.5281, 0.9782, 0.7011, 0.7472, 0.5309, 0.7472, 0.7039, 0.7413, 0.7039, 0.7413, 0.5309, 0.3884, 0.2145, 0.3562, 0.3261, 0.3465, 0.3241, 0.3536, 0.2306, 0.3286, 0.5328, 0.2985, 0.4507, 0.3014, 0.4488, 0.3406, 0.5356, 0.1275, 0.3967, 0.115, 0.3803, 0.1326, 0.3724, 0.122, 0.4136, 0.7471, 0.5269, 0.7471, 0.6947, 0.74, 0.6947, 0.74, 0.5269, 0.6438, 0.4149, 0.4559, 0.4007, 0.4769, 0.4173, 0.6433, 0.3931, 0.08481, 0.2835, 0.08798, 0.3073, 0.06747, 0.3053, 0.08496, 0.3282, 0.6433, 0.3931, 0.4769, 0.4173, 0.4858, 0.4299, 0.623, 0.3709, 0.2966, 0.5335, 0.2825, 0.4482, 0.2985, 0.4507, 0.3286, 0.5328, 0.1445, 0.9083, 0.4232, 0.9083, 0.4232, 0.9002, 0.1445, 0.9002, 0.4201, 0.9274, 0.4201, 0.9193, 0.1445, 0.9193, 0.1445, 0.9274, 0.1445, 0.9193, 0.1391, 0.9148, 0.1445, 0.9083, 0.4232, 0.9083, 0.4268, 0.9113, 0.4201, 0.9193, 0.1453, 0.9556, 0.1453, 0.9607, 0.4365, 0.9624, 0.4365, 0.9573, 0.4359, 0.9723, 0.4359, 0.9774, 0.1436, 0.9774, 0.1436, 0.9723, 0.4365, 0.9624, 0.4409, 0.9657, 0.4359, 0.9723, 0.1436, 0.9723, 0.1391, 0.9689, 0.1453, 0.9607, 0.1445, 0.955, 0.1445, 0.947, 0.4232, 0.947, 0.4232, 0.9551, 0.4201, 0.9279, 0.4201, 0.9359, 0.1445, 0.9359, 0.1445, 0.9279, 0.4201, 0.9359, 0.4268, 0.944, 0.4232, 0.947, 0.1445, 0.947, 0.1391, 0.9405, 0.1445, 0.9359, 0.4347, 0.9997, 0.1436, 0.9982, 0.1436, 0.9932, 0.4347, 0.9947, 0.1441, 0.978, 0.4365, 0.978, 0.4365, 0.9831, 0.1441, 0.9831, 0.1436, 0.9932, 0.1391, 0.9897, 0.1441, 0.9831, 0.4365, 0.9831, 0.4409, 0.9864, 0.4347, 0.9947])
me_cube.materials.append(mat_material)
me_cube.use_remesh_preserve_volume = False
me_cube.use_remesh_preserve_attributes = False
me_cube.use_mirror_vertex_groups = False
me_cube.update()

# ---- objects
ob_cube = bpy.data.objects.new('Cube', me_cube)
ob_lamp = bpy.data.objects.new('Lamp', light_lamp)
ob_camera = bpy.data.objects.new('Camera', cam_camera)

# ---- transforms, parenting, visibility, modifiers, constraints
ob_cube.location = (0.0, 0.0, 0.0)
ob_cube.scale = (1.54, 1.0, 1.0)
ob_cube.lock_rotations_4d = False
ob_cube.empty_display_type = 'ARROWS'
ob_cube.lineart.crease_threshold = 0.0
ob_lamp.location = (4.076, 1.005, 5.904)
ob_lamp.rotation_euler = (0.6503, 0.05522, 1.866)
ob_lamp.lock_rotations_4d = False
ob_lamp.empty_display_type = 'ARROWS'
ob_lamp.color = (0.0, 0.0, 0.0, 0.0)
ob_lamp.lineart.crease_threshold = 0.0
ob_camera.location = (7.481, -6.508, 5.344)
ob_camera.rotation_euler = (1.109, 0.01082, 0.8149)
ob_camera.lock_rotations_4d = False
ob_camera.empty_display_type = 'ARROWS'
ob_camera.color = (0.0, 0.0, 0.0, 0.0)
ob_camera.display_type = 'WIRE'
ob_camera.lineart.crease_threshold = 0.0

# ---- collection membership
col_collection_1.objects.link(ob_cube)
col_collection_1.objects.link(ob_lamp)
col_collection_1.objects.link(ob_camera)

# ---- scene / render settings (as saved in the file)
scene.camera = ob_camera
scene.frame_start = 1; scene.frame_end = 250; scene.frame_set(1)
scene.render.engine = 'BLENDER_EEVEE_NEXT'
scene.render.resolution_percentage = 50
scene.render.dither_intensity = 0.0
scene.cycles.use_denoising = False
scene.cycles.samples = 10
scene.cycles.sampling_pattern = 'TABULATED_SOBOL'
scene.cycles.light_sampling_threshold = 0.0
scene.cycles.use_adaptive_sampling = False
scene.cycles.use_light_tree = False
scene.cycles.blur_glossy = 0.0
scene.cycles.pixel_filter_type = 'GAUSSIAN'
scene.cycles.sample_clamp_indirect = 0.0
scene.view_settings.view_transform = 'Standard'
bpy.context.view_layer.update()
